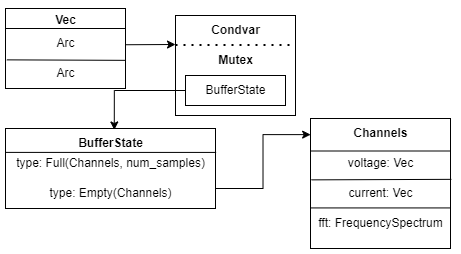

The diagram above was exported from draw.io. Its source (the exported page's mxGraphModel, read from the mxfile embedded in the PNG):
<mxGraphModel dx="719" dy="388" grid="1" gridSize="10" guides="1" tooltips="1" connect="1" arrows="1" fold="1" page="1" pageScale="1" pageWidth="850" pageHeight="1100" math="0" shadow="0">
  <root>
    <mxCell id="0" />
    <mxCell id="1" parent="0" />
    <mxCell id="I8aYA0a5AMlILhu9DuH6-7" value="" style="rounded=0;whiteSpace=wrap;html=1;" vertex="1" parent="1">
      <mxGeometry x="170" y="200" width="120" height="80" as="geometry" />
    </mxCell>
    <mxCell id="I8aYA0a5AMlILhu9DuH6-8" value="&lt;b&gt;Vec&lt;/b&gt;" style="text;html=1;align=center;verticalAlign=middle;resizable=0;points=[];autosize=1;strokeColor=none;fillColor=none;" vertex="1" parent="1">
      <mxGeometry x="210" y="197" width="40" height="30" as="geometry" />
    </mxCell>
    <mxCell id="I8aYA0a5AMlILhu9DuH6-9" value="" style="endArrow=none;html=1;rounded=0;exitX=0;exitY=0.25;exitDx=0;exitDy=0;entryX=1;entryY=0.25;entryDx=0;entryDy=0;" edge="1" parent="1" source="I8aYA0a5AMlILhu9DuH6-7" target="I8aYA0a5AMlILhu9DuH6-7">
      <mxGeometry width="50" height="50" relative="1" as="geometry">
        <mxPoint x="320" y="340" as="sourcePoint" />
        <mxPoint x="370" y="290" as="targetPoint" />
      </mxGeometry>
    </mxCell>
    <mxCell id="I8aYA0a5AMlILhu9DuH6-10" value="" style="endArrow=none;html=1;rounded=0;exitX=0.011;exitY=0.642;exitDx=0;exitDy=0;exitPerimeter=0;entryX=1.002;entryY=0.648;entryDx=0;entryDy=0;entryPerimeter=0;" edge="1" parent="1" source="I8aYA0a5AMlILhu9DuH6-7" target="I8aYA0a5AMlILhu9DuH6-7">
      <mxGeometry width="50" height="50" relative="1" as="geometry">
        <mxPoint x="320" y="340" as="sourcePoint" />
        <mxPoint x="370" y="290" as="targetPoint" />
      </mxGeometry>
    </mxCell>
    <mxCell id="I8aYA0a5AMlILhu9DuH6-11" value="Arc" style="text;html=1;align=center;verticalAlign=middle;resizable=0;points=[];autosize=1;strokeColor=none;fillColor=none;" vertex="1" parent="1">
      <mxGeometry x="210" y="250" width="40" height="30" as="geometry" />
    </mxCell>
    <mxCell id="I8aYA0a5AMlILhu9DuH6-12" value="Arc" style="text;html=1;align=center;verticalAlign=middle;resizable=0;points=[];autosize=1;strokeColor=none;fillColor=none;" vertex="1" parent="1">
      <mxGeometry x="210" y="220" width="40" height="30" as="geometry" />
    </mxCell>
    <mxCell id="I8aYA0a5AMlILhu9DuH6-13" value="" style="endArrow=classic;html=1;rounded=0;exitX=1.002;exitY=0.453;exitDx=0;exitDy=0;exitPerimeter=0;" edge="1" parent="1" source="I8aYA0a5AMlILhu9DuH6-7">
      <mxGeometry width="50" height="50" relative="1" as="geometry">
        <mxPoint x="320" y="340" as="sourcePoint" />
        <mxPoint x="340" y="236" as="targetPoint" />
      </mxGeometry>
    </mxCell>
    <mxCell id="I8aYA0a5AMlILhu9DuH6-19" value="" style="group" vertex="1" connectable="0" parent="1">
      <mxGeometry x="340" y="207" width="120" height="143" as="geometry" />
    </mxCell>
    <mxCell id="I8aYA0a5AMlILhu9DuH6-14" value="" style="rounded=0;whiteSpace=wrap;html=1;" vertex="1" parent="I8aYA0a5AMlILhu9DuH6-19">
      <mxGeometry width="120" height="100" as="geometry" />
    </mxCell>
    <mxCell id="I8aYA0a5AMlILhu9DuH6-16" value="&lt;b&gt;Condvar&lt;/b&gt;" style="text;html=1;align=center;verticalAlign=middle;resizable=0;points=[];autosize=1;strokeColor=none;fillColor=none;" vertex="1" parent="I8aYA0a5AMlILhu9DuH6-19">
      <mxGeometry x="25" width="70" height="30" as="geometry" />
    </mxCell>
    <mxCell id="I8aYA0a5AMlILhu9DuH6-17" value="&lt;b&gt;Mutex&lt;/b&gt;" style="text;html=1;align=center;verticalAlign=middle;resizable=0;points=[];autosize=1;strokeColor=none;fillColor=none;" vertex="1" parent="I8aYA0a5AMlILhu9DuH6-19">
      <mxGeometry x="30" y="30" width="60" height="30" as="geometry" />
    </mxCell>
    <mxCell id="I8aYA0a5AMlILhu9DuH6-18" value="" style="endArrow=none;dashed=1;html=1;dashPattern=1 3;strokeWidth=2;rounded=0;exitX=0;exitY=0.5;exitDx=0;exitDy=0;entryX=1;entryY=0.5;entryDx=0;entryDy=0;" edge="1" parent="I8aYA0a5AMlILhu9DuH6-19">
      <mxGeometry width="50" height="50" relative="1" as="geometry">
        <mxPoint y="29.5" as="sourcePoint" />
        <mxPoint x="120" y="29.5" as="targetPoint" />
      </mxGeometry>
    </mxCell>
    <mxCell id="I8aYA0a5AMlILhu9DuH6-20" value="" style="rounded=0;whiteSpace=wrap;html=1;" vertex="1" parent="I8aYA0a5AMlILhu9DuH6-19">
      <mxGeometry x="10" y="60" width="100" height="30" as="geometry" />
    </mxCell>
    <mxCell id="I8aYA0a5AMlILhu9DuH6-21" value="BufferState" style="text;html=1;align=center;verticalAlign=middle;resizable=0;points=[];autosize=1;strokeColor=none;fillColor=none;" vertex="1" parent="I8aYA0a5AMlILhu9DuH6-19">
      <mxGeometry x="20" y="60" width="80" height="30" as="geometry" />
    </mxCell>
    <mxCell id="I8aYA0a5AMlILhu9DuH6-44" style="edgeStyle=orthogonalEdgeStyle;rounded=0;orthogonalLoop=1;jettySize=auto;html=1;exitX=1;exitY=0.75;exitDx=0;exitDy=0;entryX=0.001;entryY=0.124;entryDx=0;entryDy=0;entryPerimeter=0;" edge="1" parent="1" source="I8aYA0a5AMlILhu9DuH6-22" target="I8aYA0a5AMlILhu9DuH6-28">
      <mxGeometry relative="1" as="geometry" />
    </mxCell>
    <mxCell id="I8aYA0a5AMlILhu9DuH6-22" value="" style="rounded=0;whiteSpace=wrap;html=1;" vertex="1" parent="1">
      <mxGeometry x="170" y="320" width="210" height="80" as="geometry" />
    </mxCell>
    <mxCell id="I8aYA0a5AMlILhu9DuH6-23" value="&lt;b&gt;BufferState&lt;/b&gt;" style="text;html=1;align=center;verticalAlign=middle;resizable=0;points=[];autosize=1;strokeColor=none;fillColor=none;" vertex="1" parent="1">
      <mxGeometry x="230" y="320" width="90" height="30" as="geometry" />
    </mxCell>
    <mxCell id="I8aYA0a5AMlILhu9DuH6-24" value="type: Full(Channels, num_samples)" style="text;html=1;align=center;verticalAlign=middle;resizable=0;points=[];autosize=1;strokeColor=none;fillColor=none;" vertex="1" parent="1">
      <mxGeometry x="170" y="340" width="210" height="30" as="geometry" />
    </mxCell>
    <mxCell id="I8aYA0a5AMlILhu9DuH6-25" value="" style="endArrow=none;html=1;rounded=0;exitX=0.001;exitY=0.13;exitDx=0;exitDy=0;exitPerimeter=0;entryX=1.003;entryY=0.299;entryDx=0;entryDy=0;entryPerimeter=0;" edge="1" parent="1" source="I8aYA0a5AMlILhu9DuH6-24" target="I8aYA0a5AMlILhu9DuH6-22">
      <mxGeometry width="50" height="50" relative="1" as="geometry">
        <mxPoint x="310" y="360" as="sourcePoint" />
        <mxPoint x="360" y="310" as="targetPoint" />
      </mxGeometry>
    </mxCell>
    <mxCell id="I8aYA0a5AMlILhu9DuH6-27" value="type: Empty(Channels)" style="text;html=1;align=center;verticalAlign=middle;resizable=0;points=[];autosize=1;strokeColor=none;fillColor=none;" vertex="1" parent="1">
      <mxGeometry x="200" y="370" width="150" height="30" as="geometry" />
    </mxCell>
    <mxCell id="I8aYA0a5AMlILhu9DuH6-28" value="" style="rounded=0;whiteSpace=wrap;html=1;" vertex="1" parent="1">
      <mxGeometry x="475" y="310" width="140" height="130" as="geometry" />
    </mxCell>
    <mxCell id="I8aYA0a5AMlILhu9DuH6-31" value="&lt;b&gt;Channels&lt;/b&gt;" style="text;html=1;align=center;verticalAlign=middle;resizable=0;points=[];autosize=1;strokeColor=none;fillColor=none;" vertex="1" parent="1">
      <mxGeometry x="505" y="310" width="80" height="30" as="geometry" />
    </mxCell>
    <mxCell id="I8aYA0a5AMlILhu9DuH6-32" value="voltage: Vec" style="text;html=1;align=center;verticalAlign=middle;resizable=0;points=[];autosize=1;strokeColor=none;fillColor=none;" vertex="1" parent="1">
      <mxGeometry x="500" y="340" width="90" height="30" as="geometry" />
    </mxCell>
    <mxCell id="I8aYA0a5AMlILhu9DuH6-33" value="current: Vec" style="text;html=1;align=center;verticalAlign=middle;resizable=0;points=[];autosize=1;strokeColor=none;fillColor=none;" vertex="1" parent="1">
      <mxGeometry x="500" y="370" width="90" height="30" as="geometry" />
    </mxCell>
    <mxCell id="I8aYA0a5AMlILhu9DuH6-34" value="fft:&amp;nbsp;FrequencySpectrum" style="text;html=1;align=center;verticalAlign=middle;resizable=0;points=[];autosize=1;strokeColor=none;fillColor=none;" vertex="1" parent="1">
      <mxGeometry x="470" y="400" width="150" height="30" as="geometry" />
    </mxCell>
    <mxCell id="I8aYA0a5AMlILhu9DuH6-36" value="" style="endArrow=none;html=1;rounded=0;entryX=1;entryY=0.25;entryDx=0;entryDy=0;exitX=0;exitY=0.25;exitDx=0;exitDy=0;" edge="1" parent="1" source="I8aYA0a5AMlILhu9DuH6-28" target="I8aYA0a5AMlILhu9DuH6-28">
      <mxGeometry width="50" height="50" relative="1" as="geometry">
        <mxPoint x="395" y="400" as="sourcePoint" />
        <mxPoint x="445" y="350" as="targetPoint" />
      </mxGeometry>
    </mxCell>
    <mxCell id="I8aYA0a5AMlILhu9DuH6-39" value="" style="endArrow=none;html=1;rounded=0;entryX=1.006;entryY=0.468;entryDx=0;entryDy=0;entryPerimeter=0;exitX=0.007;exitY=0.472;exitDx=0;exitDy=0;exitPerimeter=0;" edge="1" parent="1" source="I8aYA0a5AMlILhu9DuH6-28" target="I8aYA0a5AMlILhu9DuH6-28">
      <mxGeometry width="50" height="50" relative="1" as="geometry">
        <mxPoint x="395" y="400" as="sourcePoint" />
        <mxPoint x="445" y="350" as="targetPoint" />
      </mxGeometry>
    </mxCell>
    <mxCell id="I8aYA0a5AMlILhu9DuH6-41" value="" style="endArrow=none;html=1;rounded=0;entryX=1.006;entryY=0.468;entryDx=0;entryDy=0;entryPerimeter=0;exitX=0.007;exitY=0.472;exitDx=0;exitDy=0;exitPerimeter=0;" edge="1" parent="1">
      <mxGeometry width="50" height="50" relative="1" as="geometry">
        <mxPoint x="475" y="399.43" as="sourcePoint" />
        <mxPoint x="615" y="399.43" as="targetPoint" />
      </mxGeometry>
    </mxCell>
    <mxCell id="I8aYA0a5AMlILhu9DuH6-45" style="edgeStyle=orthogonalEdgeStyle;rounded=0;orthogonalLoop=1;jettySize=auto;html=1;exitX=0;exitY=0.5;exitDx=0;exitDy=0;entryX=0.542;entryY=0.049;entryDx=0;entryDy=0;entryPerimeter=0;" edge="1" parent="1" source="I8aYA0a5AMlILhu9DuH6-20" target="I8aYA0a5AMlILhu9DuH6-23">
      <mxGeometry relative="1" as="geometry" />
    </mxCell>
  </root>
</mxGraphModel>